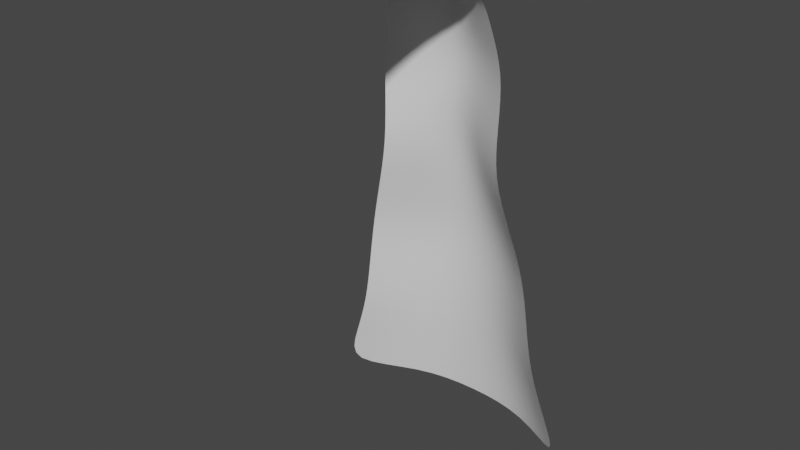 # Source: SmallWaterfall.blend  (saved by Blender 3.4.6; exported with 4.5.12 LTS)
import bpy
from mathutils import Matrix  # noqa: F401  (used for matrix-valued properties, if any)

bpy.ops.wm.read_factory_settings(use_empty=True)
scene = bpy.context.scene
scene.name = 'Scene'

# ---- collections
col_collection = bpy.data.collections.new('Collection'); scene.collection.children.link(col_collection)

# ---- world
world_world = bpy.data.worlds.new('World'); scene.world = world_world
world_world.use_nodes = True; world_world.node_tree.nodes.clear()
_N = world_world.node_tree.nodes; _L = world_world.node_tree.links
n0 = _N.new('ShaderNodeOutputWorld'); n0.name = 'World Output'; n0.location = (300, 300)
n1 = _N.new('ShaderNodeBackground'); n1.name = 'Background'; n1.location = (10, 300)
n1.inputs[0].default_value = (0.05088, 0.05088, 0.05088, 1.0)
_L.new(n1.outputs[0], n0.inputs[0])
n0.is_active_output = True
world_world.color = (0.05088, 0.05088, 0.05088)
world_world.use_sun_shadow = False
world_world.sun_shadow_jitter_overblur = 0.0

# ---- meshes
me_plane = bpy.data.meshes.new('Plane')
me_plane.from_pydata([(-1.519, 0.0, 0.2123), (1.519, 0.0, 0.2123), (-0.5358, 1.929, 0.4633), (0.5358, 1.929, 0.4633), (-0.7228, 1.6, 0.3408), (-0.6924, 1.2, 0.3647), (-1.0, 0.8, 0.2658), (-1.141, 0.4, 0.2556), (1.141, 0.4, 0.2556), (1.0, 0.8, 0.2658), (0.6924, 1.2, 0.3647), (0.7228, 1.6, 0.3408), (-0.7595, 0.0, -0.1095), (-4.527e-08, 1.107e-09, -0.1598), (0.7595, 0.0, -0.1095), (0.2679, 1.929, 0.3968), (-1.597e-08, 1.929, 0.2899), (-0.2679, 1.929, 0.3968), (0.5704, 0.4, -0.04172), (-3.4e-08, 0.4, -0.1199), (-0.5704, 0.4, -0.04172), (0.5, 0.8, 0.002743), (-2.98e-08, 0.8, -0.1029), (-0.5, 0.8, 0.002743), (0.3462, 1.2, 0.1888), (-2.064e-08, 1.2, 0.01695), (-0.3462, 1.2, 0.1888), (0.3614, 1.6, 0.1998), (-2.154e-08, 1.6, 0.1176), (-0.3614, 1.6, 0.1998), (-0.4288, 2.02, 1.002), (0.4288, 2.02, 1.002), (0.2144, 2.02, 0.9116), (-1.278e-08, 2.02, 0.7587), (-0.2144, 2.02, 0.9116), (-0.4288, 2.0, 1.702), (0.4288, 2.0, 1.702), (0.2144, 2.0, 1.611), (-1.278e-08, 2.0, 1.458), (-0.2144, 2.0, 1.611), (-1.33, 0.2, 0.2339), (1.33, 0.2, 0.2339), (-0.6649, 0.2, -0.07698), (-3.963e-08, 0.2, -0.1399), (0.6649, 0.2, -0.07698), (-1.07, 0.6, 0.2607), (1.07, 0.6, 0.2607), (-0.5352, 0.6, -0.01956), (-3.19e-08, 0.6, -0.1114), (0.5352, 0.6, -0.01956), (-0.8462, 1.0, 0.3153), (0.8462, 1.0, 0.3153), (-0.4231, 1.0, 0.09633), (-2.522e-08, 1.0, -0.05387), (0.4231, 1.0, 0.09633), (-0.7076, 1.4, 0.3528), (0.7076, 1.4, 0.3528), (-0.3538, 1.4, 0.2166), (-2.109e-08, 1.4, 0.1289), (0.3538, 1.4, 0.2166), (0.6293, 1.765, 0.402), (-0.6293, 1.765, 0.402), (-0.3147, 1.765, 0.2986), (-1.875e-08, 1.765, 0.2037), (0.3147, 1.765, 0.2986)], [], [(64, 60, 3, 15), (44, 41, 8, 18), (49, 46, 9, 21), (54, 51, 10, 24), (59, 56, 11, 27), (55, 57, 29, 4), (57, 58, 28, 29), (58, 59, 27, 28), (50, 52, 26, 5), (52, 53, 25, 26), (53, 54, 24, 25), (45, 47, 23, 6), (47, 48, 22, 23), (48, 49, 21, 22), (40, 42, 20, 7), (42, 43, 19, 20), (43, 44, 18, 19), (61, 62, 17, 2), (62, 63, 16, 17), (63, 64, 15, 16), (16, 15, 32, 33), (2, 17, 34, 30), (17, 16, 33, 34), (15, 3, 31, 32), (33, 32, 37, 38), (30, 34, 39, 35), (34, 33, 38, 39), (32, 31, 36, 37), (13, 14, 44, 43), (12, 13, 43, 42), (0, 12, 42, 40), (14, 1, 41, 44), (19, 18, 49, 48), (20, 19, 48, 47), (7, 20, 47, 45), (18, 8, 46, 49), (22, 21, 54, 53), (23, 22, 53, 52), (6, 23, 52, 50), (21, 9, 51, 54), (25, 24, 59, 58), (26, 25, 58, 57), (5, 26, 57, 55), (24, 10, 56, 59), (28, 27, 64, 63), (29, 28, 63, 62), (4, 29, 62, 61), (27, 11, 60, 64)])
me_plane.polygons.foreach_set('use_smooth', [True] * 48)
_uv = me_plane.uv_layers.new(name='UVMap')
_uv.uv.foreach_set('vector', [0.2581, 0.5813, 0.01132, 0.5813, 0.01132, 0.6373, 0.2581, 0.6373, 0.2581, 0.08582, 0.01132, 0.08582, 0.01132, 0.1545, 0.2581, 0.1545, 0.2581, 0.2136, 0.01132, 0.2136, 0.01132, 0.2726, 0.2581, 0.2726, 0.2581, 0.3405, 0.01132, 0.3405, 0.01132, 0.4087, 0.2581, 0.4087, 0.2581, 0.4679, 0.01132, 0.4679, 0.01132, 0.5253, 0.2581, 0.5253, 0.974, 0.4679, 0.7272, 0.4679, 0.7272, 0.5253, 0.974, 0.5253, 0.7272, 0.4679, 0.4927, 0.4679, 0.4927, 0.5253, 0.7272, 0.5253, 0.4927, 0.4679, 0.2581, 0.4679, 0.2581, 0.5253, 0.4927, 0.5253, 0.974, 0.3405, 0.7272, 0.3405, 0.7272, 0.4087, 0.974, 0.4087, 0.7272, 0.3405, 0.4927, 0.3405, 0.4927, 0.4087, 0.7272, 0.4087, 0.4927, 0.3405, 0.2581, 0.3405, 0.2581, 0.4087, 0.4927, 0.4087, 0.974, 0.2136, 0.7272, 0.2136, 0.7272, 0.2726, 0.974, 0.2726, 0.7272, 0.2136, 0.4927, 0.2136, 0.4927, 0.2726, 0.7272, 0.2726, 0.4927, 0.2136, 0.2581, 0.2136, 0.2581, 0.2726, 0.4927, 0.2726, 0.974, 0.08582, 0.7272, 0.08582, 0.7272, 0.1545, 0.974, 0.1545, 0.7272, 0.08582, 0.4927, 0.08582, 0.4927, 0.1545, 0.7272, 0.1545, 0.4927, 0.08582, 0.2581, 0.08582, 0.2581, 0.1545, 0.4927, 0.1545, 0.974, 0.5813, 0.7272, 0.5813, 0.7272, 0.6373, 0.974, 0.6373, 0.7272, 0.5813, 0.4927, 0.5813, 0.4927, 0.6373, 0.7272, 0.6373, 0.4927, 0.5813, 0.2581, 0.5813, 0.2581, 0.6373, 0.4927, 0.6373, 0.4927, 0.6373, 0.2581, 0.6373, 0.2581, 0.7883, 0.4927, 0.7883, 0.974, 0.6373, 0.7272, 0.6373, 0.7272, 0.7883, 0.974, 0.7883, 0.7272, 0.6373, 0.4927, 0.6373, 0.4927, 0.7883, 0.7272, 0.7883, 0.2581, 0.6373, 0.01132, 0.6373, 0.01132, 0.7883, 0.2581, 0.7883, 0.4927, 0.7883, 0.2581, 0.7883, 0.2581, 0.9884, 0.4927, 0.9884, 0.974, 0.7883, 0.7272, 0.7883, 0.7272, 0.9884, 0.974, 0.9884, 0.7272, 0.7883, 0.4927, 0.7883, 0.4927, 0.9884, 0.7272, 0.9884, 0.2581, 0.7883, 0.01132, 0.7883, 0.01132, 0.9884, 0.2581, 0.9884, 0.4927, 0.01719, 0.2581, 0.01719, 0.2581, 0.08582, 0.4927, 0.08582, 0.7272, 0.01719, 0.4927, 0.01719, 0.4927, 0.08582, 0.7272, 0.08582, 0.974, 0.01719, 0.7272, 0.01719, 0.7272, 0.08582, 0.974, 0.08582, 0.2581, 0.01719, 0.01132, 0.01719, 0.01132, 0.08582, 0.2581, 0.08582, 0.4927, 0.1545, 0.2581, 0.1545, 0.2581, 0.2136, 0.4927, 0.2136, 0.7272, 0.1545, 0.4927, 0.1545, 0.4927, 0.2136, 0.7272, 0.2136, 0.974, 0.1545, 0.7272, 0.1545, 0.7272, 0.2136, 0.974, 0.2136, 0.2581, 0.1545, 0.01132, 0.1545, 0.01132, 0.2136, 0.2581, 0.2136, 0.4927, 0.2726, 0.2581, 0.2726, 0.2581, 0.3405, 0.4927, 0.3405, 0.7272, 0.2726, 0.4927, 0.2726, 0.4927, 0.3405, 0.7272, 0.3405, 0.974, 0.2726, 0.7272, 0.2726, 0.7272, 0.3405, 0.974, 0.3405, 0.2581, 0.2726, 0.01132, 0.2726, 0.01132, 0.3405, 0.2581, 0.3405, 0.4927, 0.4087, 0.2581, 0.4087, 0.2581, 0.4679, 0.4927, 0.4679, 0.7272, 0.4087, 0.4927, 0.4087, 0.4927, 0.4679, 0.7272, 0.4679, 0.974, 0.4087, 0.7272, 0.4087, 0.7272, 0.4679, 0.974, 0.4679, 0.2581, 0.4087, 0.01132, 0.4087, 0.01132, 0.4679, 0.2581, 0.4679, 0.4927, 0.5253, 0.2581, 0.5253, 0.2581, 0.5813, 0.4927, 0.5813, 0.7272, 0.5253, 0.4927, 0.5253, 0.4927, 0.5813, 0.7272, 0.5813, 0.974, 0.5253, 0.7272, 0.5253, 0.7272, 0.5813, 0.974, 0.5813, 0.2581, 0.5253, 0.01132, 0.5253, 0.01132, 0.5813, 0.2581, 0.5813])
me_plane.update()

# ---- objects
ob_plane = bpy.data.objects.new('Plane', me_plane)

# ---- transforms, parenting, visibility, modifiers, constraints
ob_plane.location = (-0.2757, 10.53, 0.8075)
ob_plane.rotation_euler = (1.571, -0.0, 0.0)
ob_plane.scale = (0.6539, 1.761, 0.9735)
_m = ob_plane.modifiers.new('Subdivision', 'SUBSURF')
_m.levels = 2

# ---- collection membership
col_collection.objects.link(ob_plane)

# ---- scene / render settings (as saved in the file)
scene.frame_start = 1; scene.frame_end = 250; scene.frame_set(1)
scene.render.engine = 'BLENDER_EEVEE_NEXT'
scene.cycles.sampling_pattern = 'TABULATED_SOBOL'
scene.cycles.use_light_tree = False
scene.view_settings.view_transform = 'Filmic'
bpy.context.view_layer.update()

# ---- added for rendering (the .blend has no active camera and no usable light): camera, sun
cam_auto = bpy.data.cameras.new('AutoCamera')
cam_auto.lens = 50.0
cam_auto.sensor_width = 36.0
cam_auto.clip_end = 1000.0
ob_auto_camera = bpy.data.objects.new('AutoCamera', cam_auto)
scene.collection.objects.link(ob_auto_camera)
ob_auto_camera.location = (3.85085, 4.83121, 5.88793)
ob_auto_camera.rotation_euler = (1.09748, -7.21219e-08, 0.694738)
scene.camera = ob_auto_camera
light_auto_sun = bpy.data.lights.new('AutoSun', 'SUN')
light_auto_sun.energy = 3.0
light_auto_sun.angle = 0.0523599
ob_auto_sun = bpy.data.objects.new('AutoSun', light_auto_sun)
scene.collection.objects.link(ob_auto_sun)
ob_auto_sun.rotation_euler = (0.872665, 0.174533, 0.523599)
bpy.context.view_layer.update()
